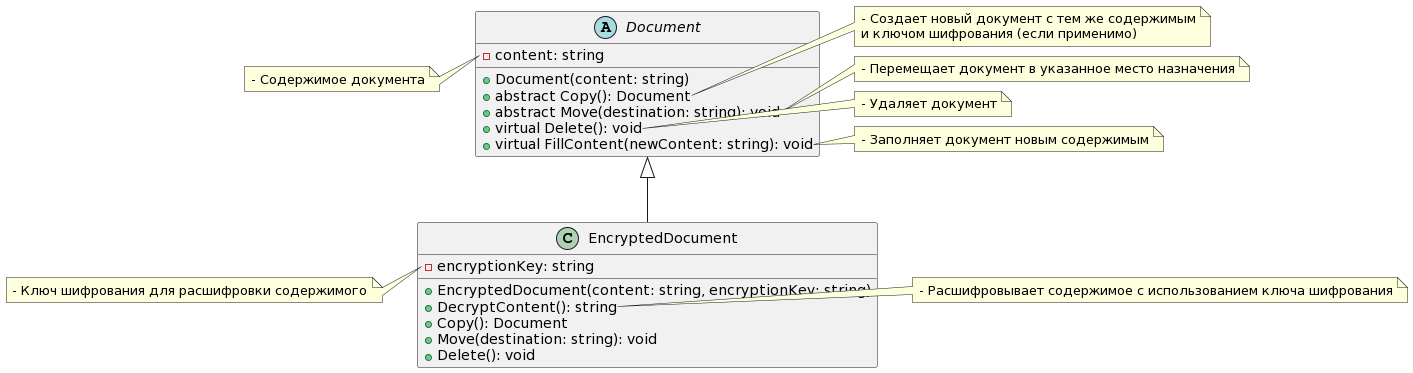

The diagram above was rendered by PlantUML. Its source (embedded in the PNG):
@startuml
abstract class Document {
    -content: string
    +Document(content: string)
    +abstract Copy(): Document
    +abstract Move(destination: string): void
    +virtual Delete(): void
    +virtual FillContent(newContent: string): void
}

class EncryptedDocument {
    -encryptionKey: string
    +EncryptedDocument(content: string, encryptionKey: string)
    +DecryptContent(): string
    +Copy(): Document
    +Move(destination: string): void
    +Delete(): void
}

Document <|-- EncryptedDocument

note left of Document::content
    - Содержимое документа
end note

note left of EncryptedDocument::encryptionKey
    - Ключ шифрования для расшифровки содержимого
end note

note right of EncryptedDocument::DecryptContent
    - Расшифровывает содержимое с использованием ключа шифрования
end note

note right of Document::Copy
    - Создает новый документ с тем же содержимым
    и ключом шифрования (если применимо)
end note

note right of Document::Move
    - Перемещает документ в указанное место назначения
end note

note right of Document::Delete
    - Удаляет документ
end note

note right of Document::FillContent
    - Заполняет документ новым содержимым
end note
@enduml